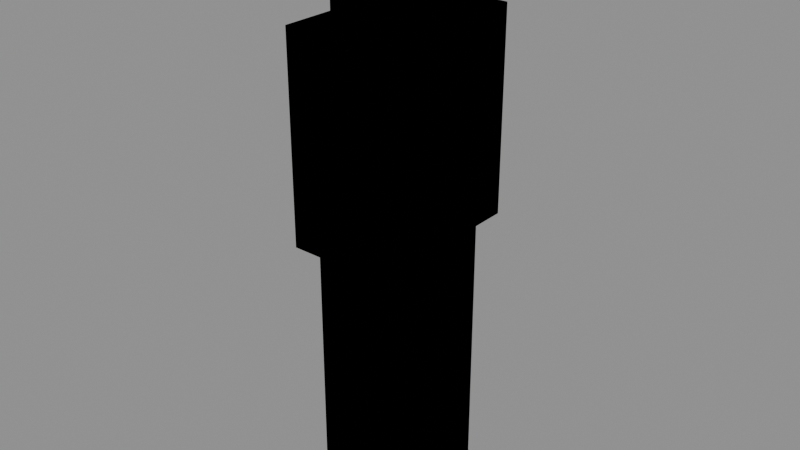 # Source: team_bodies.blend  (saved by Blender 5.2.44; exported with 4.5.12 LTS)
import bpy
from mathutils import Matrix  # noqa: F401  (used for matrix-valued properties, if any)

bpy.ops.wm.read_factory_settings(use_empty=True)
scene = bpy.context.scene
scene.name = 'Scene'

# ---- materials (node trees are filled in below, after node groups)
mat_teamct = bpy.data.materials.new('TeamCT')
mat_visor = bpy.data.materials.new('Visor')
mat_teamt = bpy.data.materials.new('TeamT')

# ---- material node trees
mat_teamct.use_nodes = True; mat_teamct.node_tree.nodes.clear()
_N = mat_teamct.node_tree.nodes; _L = mat_teamct.node_tree.links
n0 = _N.new('ShaderNodeBsdfPrincipled'); n0.name = 'Principled BSDF'; n0.location = (-200, 100)
n0.inputs[0].default_value = (0.18, 0.3, 0.62, 1.0)
n0.inputs[2].default_value = 0.6
n0.inputs[10].default_value = 0.005
n1 = _N.new('ShaderNodeOutputMaterial'); n1.name = 'Material Output'; n1.location = (200, 100)
_L.new(n0.outputs[0], n1.inputs[0])
n1.is_active_output = True
mat_visor.use_nodes = True; mat_visor.node_tree.nodes.clear()
_N = mat_visor.node_tree.nodes; _L = mat_visor.node_tree.links
n0 = _N.new('ShaderNodeBsdfPrincipled'); n0.name = 'Principled BSDF'; n0.location = (-200, 100)
n0.inputs[0].default_value = (0.05, 0.05, 0.06, 1.0)
n0.inputs[2].default_value = 0.3
n0.inputs[10].default_value = 0.005
n1 = _N.new('ShaderNodeOutputMaterial'); n1.name = 'Material Output'; n1.location = (200, 100)
_L.new(n0.outputs[0], n1.inputs[0])
n1.is_active_output = True
mat_teamt.use_nodes = True; mat_teamt.node_tree.nodes.clear()
_N = mat_teamt.node_tree.nodes; _L = mat_teamt.node_tree.links
n0 = _N.new('ShaderNodeBsdfPrincipled'); n0.name = 'Principled BSDF'; n0.location = (-200, 100)
n0.inputs[0].default_value = (0.7, 0.45, 0.18, 1.0)
n0.inputs[2].default_value = 0.6
n0.inputs[10].default_value = 0.005
n1 = _N.new('ShaderNodeOutputMaterial'); n1.name = 'Material Output'; n1.location = (200, 100)
_L.new(n0.outputs[0], n1.inputs[0])
n1.is_active_output = True

# ---- meshes
me_body_ct = bpy.data.meshes.new('Body_CT')
me_body_ct.from_pydata([(-0.11, 0.03, 0.0), (-0.11, 0.03, 0.9), (-0.11, 0.21, 0.0), (-0.11, 0.21, 0.9), (0.11, 0.03, 0.0), (0.11, 0.03, 0.9), (0.11, 0.21, 0.0), (0.11, 0.21, 0.9), (-0.11, -0.21, 0.0), (-0.11, -0.21, 0.9), (-0.11, -0.03, 0.0), (-0.11, -0.03, 0.9), (0.11, -0.21, 0.0), (0.11, -0.21, 0.9), (0.11, -0.03, 0.0), (0.11, -0.03, 0.9), (-0.15, -0.26, 0.89), (-0.15, -0.26, 1.51), (-0.15, 0.26, 0.89), (-0.15, 0.26, 1.51), (0.15, -0.26, 0.89), (0.15, -0.26, 1.51), (0.15, 0.26, 0.89), (0.15, 0.26, 1.51), (-0.13, -0.12, 1.51), (-0.13, -0.12, 1.81), (-0.13, 0.12, 1.51), (-0.13, 0.12, 1.81), (0.13, -0.12, 1.51), (0.13, -0.12, 1.81), (0.13, 0.12, 1.51), (0.13, 0.12, 1.81), (0.09, -0.1, 1.63), (0.09, -0.1, 1.73), (0.09, 0.1, 1.63), (0.09, 0.1, 1.73), (0.15, -0.1, 1.63), (0.15, -0.1, 1.73), (0.15, 0.1, 1.63), (0.15, 0.1, 1.73)], [], [(0, 1, 3, 2), (2, 3, 7, 6), (6, 7, 5, 4), (4, 5, 1, 0), (2, 6, 4, 0), (7, 3, 1, 5), (8, 9, 11, 10), (10, 11, 15, 14), (14, 15, 13, 12), (12, 13, 9, 8), (10, 14, 12, 8), (15, 11, 9, 13), (16, 17, 19, 18), (18, 19, 23, 22), (22, 23, 21, 20), (20, 21, 17, 16), (18, 22, 20, 16), (23, 19, 17, 21), (24, 25, 27, 26), (26, 27, 31, 30), (30, 31, 29, 28), (28, 29, 25, 24), (26, 30, 28, 24), (31, 27, 25, 29), (32, 33, 35, 34), (34, 35, 39, 38), (38, 39, 37, 36), (36, 37, 33, 32), (34, 38, 36, 32), (39, 35, 33, 37)])
me_body_ct.polygons.foreach_set('material_index', [0, 0, 0, 0, 0, 0, 0, 0, 0, 0, 0, 0, 0, 0, 0, 0, 0, 0, 0, 0, 0, 0, 0, 0, 1, 1, 1, 1, 1, 1])
_uv = me_body_ct.uv_layers.new(name='Float2')
_uv.uv.foreach_set('vector', [0.375, 0.0, 0.625, 0.0, 0.625, 0.25, 0.375, 0.25, 0.375, 0.25, 0.625, 0.25, 0.625, 0.5, 0.375, 0.5, 0.375, 0.5, 0.625, 0.5, 0.625, 0.75, 0.375, 0.75, 0.375, 0.75, 0.625, 0.75, 0.625, 1.0, 0.375, 1.0, 0.125, 0.5, 0.375, 0.5, 0.375, 0.75, 0.125, 0.75, 0.625, 0.5, 0.875, 0.5, 0.875, 0.75, 0.625, 0.75, 0.375, 0.0, 0.625, 0.0, 0.625, 0.25, 0.375, 0.25, 0.375, 0.25, 0.625, 0.25, 0.625, 0.5, 0.375, 0.5, 0.375, 0.5, 0.625, 0.5, 0.625, 0.75, 0.375, 0.75, 0.375, 0.75, 0.625, 0.75, 0.625, 1.0, 0.375, 1.0, 0.125, 0.5, 0.375, 0.5, 0.375, 0.75, 0.125, 0.75, 0.625, 0.5, 0.875, 0.5, 0.875, 0.75, 0.625, 0.75, 0.375, 0.0, 0.625, 0.0, 0.625, 0.25, 0.375, 0.25, 0.375, 0.25, 0.625, 0.25, 0.625, 0.5, 0.375, 0.5, 0.375, 0.5, 0.625, 0.5, 0.625, 0.75, 0.375, 0.75, 0.375, 0.75, 0.625, 0.75, 0.625, 1.0, 0.375, 1.0, 0.125, 0.5, 0.375, 0.5, 0.375, 0.75, 0.125, 0.75, 0.625, 0.5, 0.875, 0.5, 0.875, 0.75, 0.625, 0.75, 0.375, 0.0, 0.625, 0.0, 0.625, 0.25, 0.375, 0.25, 0.375, 0.25, 0.625, 0.25, 0.625, 0.5, 0.375, 0.5, 0.375, 0.5, 0.625, 0.5, 0.625, 0.75, 0.375, 0.75, 0.375, 0.75, 0.625, 0.75, 0.625, 1.0, 0.375, 1.0, 0.125, 0.5, 0.375, 0.5, 0.375, 0.75, 0.125, 0.75, 0.625, 0.5, 0.875, 0.5, 0.875, 0.75, 0.625, 0.75, 0.375, 0.0, 0.625, 0.0, 0.625, 0.25, 0.375, 0.25, 0.375, 0.25, 0.625, 0.25, 0.625, 0.5, 0.375, 0.5, 0.375, 0.5, 0.625, 0.5, 0.625, 0.75, 0.375, 0.75, 0.375, 0.75, 0.625, 0.75, 0.625, 1.0, 0.375, 1.0, 0.125, 0.5, 0.375, 0.5, 0.375, 0.75, 0.125, 0.75, 0.625, 0.5, 0.875, 0.5, 0.875, 0.75, 0.625, 0.75])
me_body_ct.materials.append(mat_teamct)
me_body_ct.materials.append(mat_visor)
me_body_ct.update()
me_body_t = bpy.data.meshes.new('Body_T')
me_body_t.from_pydata([(-0.11, 0.03, 0.0), (-0.11, 0.03, 0.9), (-0.11, 0.21, 0.0), (-0.11, 0.21, 0.9), (0.11, 0.03, 0.0), (0.11, 0.03, 0.9), (0.11, 0.21, 0.0), (0.11, 0.21, 0.9), (-0.11, -0.21, 0.0), (-0.11, -0.21, 0.9), (-0.11, -0.03, 0.0), (-0.11, -0.03, 0.9), (0.11, -0.21, 0.0), (0.11, -0.21, 0.9), (0.11, -0.03, 0.0), (0.11, -0.03, 0.9), (-0.15, -0.26, 0.89), (-0.15, -0.26, 1.51), (-0.15, 0.26, 0.89), (-0.15, 0.26, 1.51), (0.15, -0.26, 0.89), (0.15, -0.26, 1.51), (0.15, 0.26, 0.89), (0.15, 0.26, 1.51), (-0.13, -0.12, 1.51), (-0.13, -0.12, 1.81), (-0.13, 0.12, 1.51), (-0.13, 0.12, 1.81), (0.13, -0.12, 1.51), (0.13, -0.12, 1.81), (0.13, 0.12, 1.51), (0.13, 0.12, 1.81), (0.09, -0.1, 1.63), (0.09, -0.1, 1.73), (0.09, 0.1, 1.63), (0.09, 0.1, 1.73), (0.15, -0.1, 1.63), (0.15, -0.1, 1.73), (0.15, 0.1, 1.63), (0.15, 0.1, 1.73)], [], [(0, 1, 3, 2), (2, 3, 7, 6), (6, 7, 5, 4), (4, 5, 1, 0), (2, 6, 4, 0), (7, 3, 1, 5), (8, 9, 11, 10), (10, 11, 15, 14), (14, 15, 13, 12), (12, 13, 9, 8), (10, 14, 12, 8), (15, 11, 9, 13), (16, 17, 19, 18), (18, 19, 23, 22), (22, 23, 21, 20), (20, 21, 17, 16), (18, 22, 20, 16), (23, 19, 17, 21), (24, 25, 27, 26), (26, 27, 31, 30), (30, 31, 29, 28), (28, 29, 25, 24), (26, 30, 28, 24), (31, 27, 25, 29), (32, 33, 35, 34), (34, 35, 39, 38), (38, 39, 37, 36), (36, 37, 33, 32), (34, 38, 36, 32), (39, 35, 33, 37)])
me_body_t.polygons.foreach_set('material_index', [0, 0, 0, 0, 0, 0, 0, 0, 0, 0, 0, 0, 0, 0, 0, 0, 0, 0, 0, 0, 0, 0, 0, 0, 1, 1, 1, 1, 1, 1])
_uv = me_body_t.uv_layers.new(name='Float2')
_uv.uv.foreach_set('vector', [0.375, 0.0, 0.625, 0.0, 0.625, 0.25, 0.375, 0.25, 0.375, 0.25, 0.625, 0.25, 0.625, 0.5, 0.375, 0.5, 0.375, 0.5, 0.625, 0.5, 0.625, 0.75, 0.375, 0.75, 0.375, 0.75, 0.625, 0.75, 0.625, 1.0, 0.375, 1.0, 0.125, 0.5, 0.375, 0.5, 0.375, 0.75, 0.125, 0.75, 0.625, 0.5, 0.875, 0.5, 0.875, 0.75, 0.625, 0.75, 0.375, 0.0, 0.625, 0.0, 0.625, 0.25, 0.375, 0.25, 0.375, 0.25, 0.625, 0.25, 0.625, 0.5, 0.375, 0.5, 0.375, 0.5, 0.625, 0.5, 0.625, 0.75, 0.375, 0.75, 0.375, 0.75, 0.625, 0.75, 0.625, 1.0, 0.375, 1.0, 0.125, 0.5, 0.375, 0.5, 0.375, 0.75, 0.125, 0.75, 0.625, 0.5, 0.875, 0.5, 0.875, 0.75, 0.625, 0.75, 0.375, 0.0, 0.625, 0.0, 0.625, 0.25, 0.375, 0.25, 0.375, 0.25, 0.625, 0.25, 0.625, 0.5, 0.375, 0.5, 0.375, 0.5, 0.625, 0.5, 0.625, 0.75, 0.375, 0.75, 0.375, 0.75, 0.625, 0.75, 0.625, 1.0, 0.375, 1.0, 0.125, 0.5, 0.375, 0.5, 0.375, 0.75, 0.125, 0.75, 0.625, 0.5, 0.875, 0.5, 0.875, 0.75, 0.625, 0.75, 0.375, 0.0, 0.625, 0.0, 0.625, 0.25, 0.375, 0.25, 0.375, 0.25, 0.625, 0.25, 0.625, 0.5, 0.375, 0.5, 0.375, 0.5, 0.625, 0.5, 0.625, 0.75, 0.375, 0.75, 0.375, 0.75, 0.625, 0.75, 0.625, 1.0, 0.375, 1.0, 0.125, 0.5, 0.375, 0.5, 0.375, 0.75, 0.125, 0.75, 0.625, 0.5, 0.875, 0.5, 0.875, 0.75, 0.625, 0.75, 0.375, 0.0, 0.625, 0.0, 0.625, 0.25, 0.375, 0.25, 0.375, 0.25, 0.625, 0.25, 0.625, 0.5, 0.375, 0.5, 0.375, 0.5, 0.625, 0.5, 0.625, 0.75, 0.375, 0.75, 0.375, 0.75, 0.625, 0.75, 0.625, 1.0, 0.375, 1.0, 0.125, 0.5, 0.375, 0.5, 0.375, 0.75, 0.125, 0.75, 0.625, 0.5, 0.875, 0.5, 0.875, 0.75, 0.625, 0.75])
me_body_t.materials.append(mat_teamt)
me_body_t.materials.append(mat_visor)
me_body_t.update()

# ---- objects
ob_body_ct = bpy.data.objects.new('Body_CT', me_body_ct)
ob_body_t = bpy.data.objects.new('Body_T', me_body_t)

# ---- transforms, parenting, visibility, modifiers, constraints
ob_body_ct.location = (0.0, 0.0, 0.0)
ob_body_t.location = (0.0, 0.0, 0.0)

# ---- collection membership
scene.collection.objects.link(ob_body_ct)
scene.collection.objects.link(ob_body_t)

# ---- scene / render settings (as saved in the file)
scene.frame_start = 1; scene.frame_end = 250; scene.frame_set(1)
scene.render.engine = 'BLENDER_EEVEE_NEXT'
scene.render.bake_bias = 0.0
scene.render.bake_samples = 0
scene.render.compositor_device = 'GPU'
scene.eevee.use_volume_custom_range = False
scene.eevee.fast_gi_thickness_near = 0.1
scene.eevee.fast_gi_thickness_far = 0.0
scene.eevee.ray_tracing_options.screen_trace_thickness = 0.1
bpy.context.view_layer.update()

# ---- added for rendering (the .blend has no active camera and no usable light): camera, sun + grey world if the file has none
cam_auto = bpy.data.cameras.new('AutoCamera')
cam_auto.lens = 50.0
cam_auto.sensor_width = 36.0
cam_auto.clip_end = 1000.0
ob_auto_camera = bpy.data.objects.new('AutoCamera', cam_auto)
scene.collection.objects.link(ob_auto_camera)
ob_auto_camera.location = (1.76437, -2.11724, 2.31649)
ob_auto_camera.rotation_euler = (1.09748, -7.21219e-08, 0.694738)
scene.camera = ob_auto_camera
light_auto_sun = bpy.data.lights.new('AutoSun', 'SUN')
light_auto_sun.energy = 3.0
light_auto_sun.angle = 0.0523599
ob_auto_sun = bpy.data.objects.new('AutoSun', light_auto_sun)
scene.collection.objects.link(ob_auto_sun)
ob_auto_sun.rotation_euler = (0.872665, 0.174533, 0.523599)
if scene.world is None:
    world_auto = bpy.data.worlds.new('AutoWorld')
    world_auto.color = (0.3, 0.3, 0.3)
    scene.world = world_auto
bpy.context.view_layer.update()
